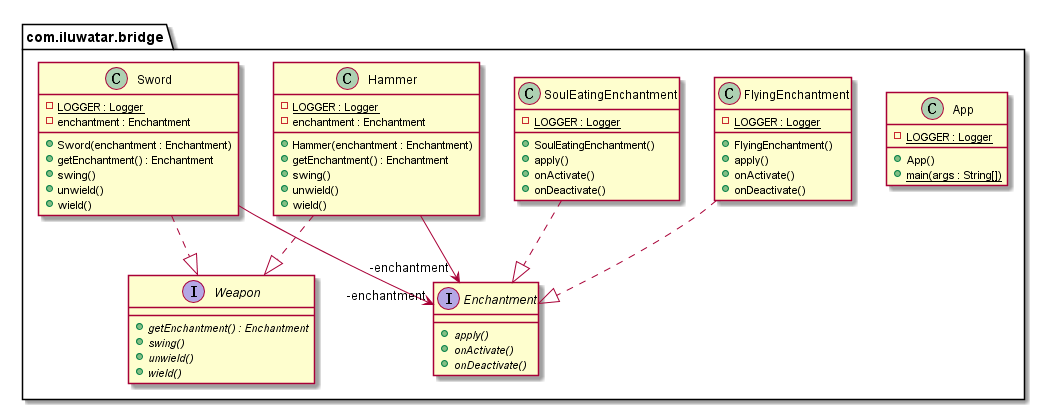

The diagram above was rendered by PlantUML. Its source (embedded in the PNG):
@startuml
package com.iluwatar.bridge {
  class App {
    - LOGGER : Logger {static}
    + App()
    + main(args : String[]) {static}
  }
  interface Enchantment {
    + apply() {abstract}
    + onActivate() {abstract}
    + onDeactivate() {abstract}
  }
  class FlyingEnchantment {
    - LOGGER : Logger {static}
    + FlyingEnchantment()
    + apply()
    + onActivate()
    + onDeactivate()
  }
  class Hammer {
    - LOGGER : Logger {static}
    - enchantment : Enchantment
    + Hammer(enchantment : Enchantment)
    + getEnchantment() : Enchantment
    + swing()
    + unwield()
    + wield()
  }
  class SoulEatingEnchantment {
    - LOGGER : Logger {static}
    + SoulEatingEnchantment()
    + apply()
    + onActivate()
    + onDeactivate()
  }
  class Sword {
    - LOGGER : Logger {static}
    - enchantment : Enchantment
    + Sword(enchantment : Enchantment)
    + getEnchantment() : Enchantment
    + swing()
    + unwield()
    + wield()
  }
  interface Weapon {
    + getEnchantment() : Enchantment {abstract}
    + swing() {abstract}
    + unwield() {abstract}
    + wield() {abstract}
  }
}
Sword -->  "-enchantment" Enchantment
Hammer -->  "-enchantment" Enchantment
FlyingEnchantment ..|> Enchantment 
Hammer ..|> Weapon 
SoulEatingEnchantment ..|> Enchantment 
Sword ..|> Weapon 
@enduml